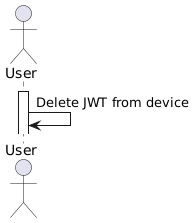

The diagram above was rendered by PlantUML. Its source (embedded in the PNG):
@startuml
actor User

activate User

User -> User : Delete JWT from device
@enduml